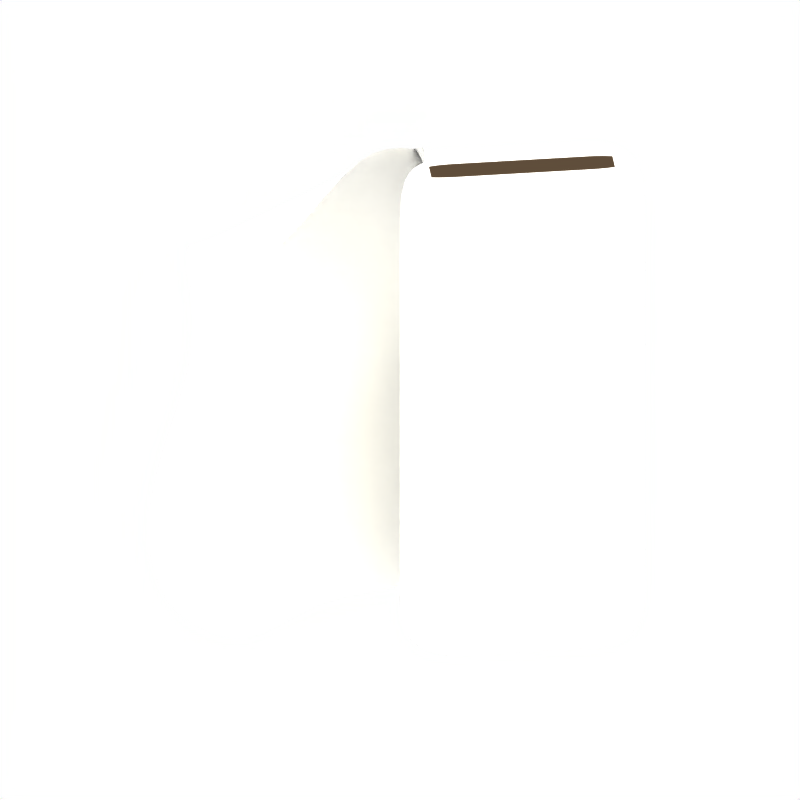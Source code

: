 # Source: cloth.blend  (saved by Blender 2.79.0; exported with 4.5.12 LTS)
import bpy
from mathutils import Matrix  # noqa: F401  (used for matrix-valued properties, if any)

bpy.ops.wm.read_factory_settings(use_empty=True)
scene = bpy.context.scene
scene.name = 'Scene'

# ---- collections
col_collection_1 = bpy.data.collections.new('Collection 1'); scene.collection.children.link(col_collection_1)
col_collection_20 = bpy.data.collections.new('Collection 20'); scene.collection.children.link(col_collection_20)

# ---- materials (node trees are filled in below, after node groups)
mat_playercolor = bpy.data.materials.new('PlayerColor')
mat_playercolor.alpha_threshold = 0.0
mat_playercolor.preview_render_type = 'SHADERBALL'
mat_playercolor.diffuse_color = (1.0, 1.0, 1.0, 1.0)
mat_playercolor.roughness = 0.5
mat_playercolor.line_color = (0.0, 0.0, 0.0, 1.0)
mat_material_001 = bpy.data.materials.new('Material.001')
mat_material_001.alpha_threshold = 0.0
mat_material_001.diffuse_color = (0.2798, 0.2284, 0.1769, 1.0)
mat_material_001.roughness = 0.5
mat_material_001.line_color = (0.0, 0.0, 0.0, 1.0)

# ---- material node trees

# ---- world
world_world = bpy.data.worlds.new('World'); scene.world = world_world
world_world.color = (1.0, 1.0, 1.0)
world_world.use_sun_shadow = False
world_world.sun_shadow_jitter_overblur = 0.0
world_world.cycles.sampling_method = 'NONE'
world_world.cycles.sample_map_resolution = 256

# ---- cameras
cam_mainview = bpy.data.cameras.new('MainView')
cam_mainview.type = 'ORTHO'
cam_mainview.passepartout_alpha = 0.2
cam_mainview.clip_start = 0.2
cam_mainview.clip_end = 100.0
cam_mainview.lens = 35.0
cam_mainview.sensor_width = 32.0
cam_mainview.sensor_height = 18.0
cam_mainview.ortho_scale = 6.5
cam_mainview.display_size = 0.8
cam_mainview.show_passepartout = False
cam_mainview.show_safe_areas = True
cam_mainview.dof.focus_distance = 0.0
cam_mainview.dof.aperture_fstop = 128.0

# ---- lights
light_hightlight = bpy.data.lights.new('HightLight', 'SUN')
light_hightlight.color = (0.7556, 0.7973, 0.9923)
light_hightlight.transmission_factor = 0.0
light_hightlight.angle = 1.571
light_hightlight.energy = 0.65
light_hightlight.shadow_buffer_clip_start = 0.5
light_hightlight.shadow_soft_size = 1.0
light_hightlight.shadow_cascade_max_distance = 1000.0
light_hightlight.cycles.use_multiple_importance_sampling = False
light_mainlight = bpy.data.lights.new('MainLight', 'SUN')
light_mainlight.color = (1.0, 0.911, 0.549)
light_mainlight.transmission_factor = 0.0
light_mainlight.angle = 1.571
light_mainlight.energy = 0.85
light_mainlight.shadow_buffer_clip_start = 0.5
light_mainlight.shadow_soft_size = 1.0
light_mainlight.shadow_cascade_max_distance = 1000.0
light_mainlight.cycles.use_multiple_importance_sampling = False
light_shadowgenerator = bpy.data.lights.new('ShadowGenerator', 'SUN')
light_shadowgenerator.transmission_factor = 0.0
light_shadowgenerator.angle = 1.571
light_shadowgenerator.energy = 0.0
light_shadowgenerator.shadow_buffer_clip_start = 0.5
light_shadowgenerator.shadow_soft_size = 1.0
light_shadowgenerator.shadow_cascade_max_distance = 1000.0
light_shadowgenerator.cycles.use_multiple_importance_sampling = False

# ---- meshes
me_cube = bpy.data.meshes.new('Cube')
me_cube.from_pydata([(0.8633, 0.6199, -1.58), (-0.02138, -1.0, -1.58), (-0.01153, -1.0, -1.58), (-0.01153, 1.0, -1.58), (0.7624, 0.7915, 2.539), (-0.02138, -1.0, 2.75), (-0.01153, -1.0, 2.75), (-0.01153, 1.0, 2.75), (-0.01645, -1.0, -1.58), (0.4247, -2.98e-08, -1.58), (-0.01645, 1.0, -1.58), (-0.4247, 2.682e-07, -1.58), (0.4247, -5.662e-07, 2.75), (-0.01645, -1.0, 2.75), (-0.4247, 1.788e-07, 2.75), (-0.01645, 1.0, 2.75), (-0.02138, -1.0, 0.5852), (0.8633, 0.6199, 0.5852), (-0.01153, -1.0, 0.5852), (-0.01153, 1.0, 0.5852), (2.585e-08, 1.192e-07, -1.58), (-5.01e-08, -1.937e-07, 2.75), (0.4247, -2.98e-07, 0.5852), (-0.01645, -1.0, 0.5852), (-0.4247, 2.235e-07, 0.5852), (-0.01645, 1.0, 0.5852), (-0.01892, -1.0, -1.58), (-0.01399, -1.0, -1.58), (0.4247, 0.5, -1.58), (0.4247, -0.5, -1.58), (-0.01892, 1.0, -1.58), (-0.01399, 1.0, -1.58), (-0.4247, -0.5, -1.58), (-0.4247, 0.5, -1.58), (0.4247, 0.5, 2.75), (0.4247, -0.5, 2.75), (-0.01892, -1.0, 2.75), (-0.01399, -1.0, 2.75), (-0.4247, -0.5, 2.75), (-0.4247, 0.5, 2.75), (-0.01892, 1.0, 2.75), (-0.01399, 1.0, 2.75), (-0.02138, -1.0, -0.4973), (-0.02138, -1.0, 1.668), (0.8633, 0.6199, -0.4973), (0.8633, 0.6199, 1.668), (-0.01153, -1.0, -0.4973), (-0.01153, -1.0, 1.668), (-0.01153, 1.0, -0.4973), (-0.01153, 1.0, 1.668), (5.33e-10, -0.5, -1.58), (0.2124, 4.47e-08, -1.58), (5.117e-08, 0.5, -1.58), (-0.2124, 1.937e-07, -1.58), (-0.2124, -7.451e-09, 2.75), (3.218e-08, 0.5, 2.75), (0.2124, -3.8e-07, 2.75), (-1.324e-07, -0.5, 2.75), (0.4247, -4.321e-07, 1.668), (0.4247, 0.5, 0.5852), (0.4247, -1.639e-07, -0.4973), (0.4247, -0.5, 0.5852), (-0.01645, -1.0, 1.668), (-0.01892, -1.0, 0.5852), (-0.01645, -1.0, -0.4973), (-0.01399, -1.0, 0.5852), (-0.4247, 2.012e-07, 1.668), (-0.4247, -0.5, 0.5852), (-0.4247, 2.459e-07, -0.4973), (-0.4247, 0.5, 0.5852), (-0.01645, 1.0, -0.4973), (-0.01892, 1.0, 0.5852), (-0.01645, 1.0, 1.668), (-0.01399, 1.0, 0.5852), (0.2124, -0.5, -1.58), (0.2124, 0.5, -1.58), (-0.2124, -0.5, -1.58), (-0.2124, 0.5, -1.58), (-0.2124, 0.5, 2.75), (0.2124, 0.5, 2.75), (-0.2124, -0.5, 2.75), (0.2124, -0.5, 2.75), (0.4247, 0.5, 1.668), (0.4247, 0.5, -0.4973), (0.4247, -0.5, 1.668), (0.4247, -0.5, -0.4973), (-0.01892, -1.0, 1.668), (-0.01892, -1.0, -0.4973), (-0.01399, -1.0, 1.668), (-0.01399, -1.0, -0.4973), (-0.4247, -0.5, 1.668), (-0.4247, -0.5, -0.4973), (-0.4247, 0.5, 1.668), (-0.4247, 0.5, -0.4973), (-0.01892, 1.0, -0.4973), (-0.01892, 1.0, 1.668), (-0.01399, 1.0, -0.4973), (-0.01399, 1.0, 1.668), (-0.02015, -1.0, -1.58), (-0.01768, -1.0, -1.58), (-0.01276, -1.0, -1.58), (-0.01522, -1.0, -1.58), (0.4247, 0.75, -1.58), (0.4247, 0.25, -1.58), (0.4247, -0.75, -1.58), (0.4247, -0.25, -1.58), (-0.02015, 1.0, -1.58), (-0.01768, 1.0, -1.58), (-0.01276, 1.0, -1.58), (-0.01522, 1.0, -1.58), (-0.4247, -0.75, -1.58), (-0.4247, -0.25, -1.58), (-0.4247, 0.75, -1.58), (-0.4247, 0.25, -1.58), (0.4247, 0.75, 2.75), (0.4247, 0.25, 2.75), (0.4247, -0.75, 2.75), (0.4247, -0.25, 2.75), (-0.02015, -1.0, 2.75), (-0.01768, -1.0, 2.75), (-0.01276, -1.0, 2.75), (-0.01522, -1.0, 2.75), (-0.4247, -0.75, 2.75), (-0.4247, -0.25, 2.75), (-0.4247, 0.75, 2.75), (-0.4247, 0.25, 2.75), (-0.02015, 1.0, 2.75), (-0.01768, 1.0, 2.75), (-0.01276, 1.0, 2.75), (-0.01522, 1.0, 2.75), (-0.02138, -1.0, -1.039), (-0.02138, -1.0, 0.04394), (-0.02138, -1.0, 2.209), (-0.02138, -1.0, 1.126), (0.8633, 0.6199, -1.039), (0.8633, 0.6199, 0.04394), (0.8633, 0.6199, 2.209), (0.8633, 0.6199, 1.126), (-0.01153, -1.0, -1.039), (-0.01153, -1.0, 0.04394), (-0.01153, -1.0, 2.209), (-0.01153, -1.0, 1.126), (-0.01153, 1.0, -1.039), (-0.01153, 1.0, 0.04394), (-0.01153, 1.0, 2.209), (-0.01153, 1.0, 1.126), (-1.213e-08, -0.75, -1.58), (1.319e-08, -0.25, -1.58), (0.3185, 7.451e-09, -1.58), (0.1062, 8.196e-08, -1.58), (6.382e-08, 0.75, -1.58), (3.851e-08, 0.25, -1.58), (-0.3185, 2.31e-07, -1.58), (-0.1062, 1.565e-07, -1.58), (-0.3186, 8.568e-08, 2.75), (-0.1062, -1.006e-07, 2.75), (7.332e-08, 0.75, 2.75), (-8.961e-09, 0.25, 2.75), (0.3185, -4.731e-07, 2.75), (0.1062, -2.868e-07, 2.75), (-1.735e-07, -0.75, 2.75), (-9.124e-08, -0.25, 2.75), (0.4247, -4.992e-07, 2.209), (0.4247, -3.651e-07, 1.126), (0.4247, 0.75, 0.5852), (0.4247, 0.25, 0.5852), (0.4247, -9.686e-08, -1.039), (0.4247, -2.31e-07, 0.04394), (0.4247, -0.75, 0.5852), (0.4247, -0.25, 0.5852), (-0.01645, -1.0, 2.209), (-0.01645, -1.0, 1.126), (-0.02015, -1.0, 0.5852), (-0.01768, -1.0, 0.5852), (-0.01645, -1.0, -1.039), (-0.01645, -1.0, 0.04394), (-0.01276, -1.0, 0.5852), (-0.01522, -1.0, 0.5852), (-0.4247, 1.9e-07, 2.209), (-0.4247, 2.123e-07, 1.126), (-0.4247, -0.75, 0.5852), (-0.4247, -0.25, 0.5852), (-0.4247, 2.57e-07, -1.039), (-0.4247, 2.347e-07, 0.04394), (-0.4247, 0.75, 0.5852), (-0.4247, 0.25, 0.5852), (-0.01645, 1.0, -1.039), (-0.01645, 1.0, 0.04394), (-0.02015, 1.0, 0.5852), (-0.01768, 1.0, 0.5852), (-0.01645, 1.0, 2.209), (-0.01645, 1.0, 1.126), (-0.01276, 1.0, 0.5852), (-0.01522, 1.0, 0.5852), (0.2124, -0.75, -1.58), (0.3185, -0.5, -1.58), (0.2124, -0.25, -1.58), (0.1062, -0.5, -1.58), (0.2124, 0.25, -1.58), (0.3185, 0.5, -1.58), (0.2124, 0.75, -1.58), (0.1062, 0.5, -1.58), (-0.2124, -0.75, -1.58), (-0.1062, -0.5, -1.58), (-0.2124, -0.25, -1.58), (-0.3185, -0.5, -1.58), (-0.2124, 0.25, -1.58), (-0.1062, 0.5, -1.58), (-0.2124, 0.75, -1.58), (-0.3185, 0.5, -1.58), (-0.3185, 0.5, 2.75), (-0.2124, 0.75, 2.75), (-0.1062, 0.5, 2.75), (-0.2124, 0.25, 2.75), (0.1062, 0.5, 2.75), (0.2124, 0.75, 2.75), (0.3186, 0.5, 2.75), (0.2124, 0.25, 2.75), (-0.3186, -0.5, 2.75), (-0.2124, -0.25, 2.75), (-0.1062, -0.5, 2.75), (-0.2124, -0.75, 2.75), (0.1062, -0.5, 2.75), (0.2124, -0.25, 2.75), (0.3185, -0.5, 2.75), (0.2124, -0.75, 2.75), (0.4247, 0.5, 2.209), (0.4247, 0.75, 1.668), (0.4247, 0.5, 1.126), (0.4247, 0.25, 1.668), (0.4247, 0.5, 0.04394), (0.4247, 0.75, -0.4973), (0.4247, 0.5, -1.039), (0.4247, 0.25, -0.4973), (0.4247, -0.5, 2.209), (0.4247, -0.25, 1.668), (0.4247, -0.5, 1.126), (0.4247, -0.75, 1.668), (0.4247, -0.5, 0.04394), (0.4247, -0.25, -0.4973), (0.4247, -0.5, -1.039), (0.4247, -0.75, -0.4973), (-0.01892, -1.0, 2.209), (-0.02015, -1.0, 1.668), (-0.01892, -1.0, 1.126), (-0.01768, -1.0, 1.668), (-0.01892, -1.0, 0.04394), (-0.02015, -1.0, -0.4973), (-0.01892, -1.0, -1.039), (-0.01768, -1.0, -0.4973), (-0.01399, -1.0, 2.209), (-0.01522, -1.0, 1.668), (-0.01399, -1.0, 1.126), (-0.01276, -1.0, 1.668), (-0.01399, -1.0, 0.04394), (-0.01522, -1.0, -0.4973), (-0.01399, -1.0, -1.039), (-0.01276, -1.0, -0.4973), (-0.4247, -0.5, 2.209), (-0.4247, -0.75, 1.668), (-0.4247, -0.5, 1.126), (-0.4247, -0.25, 1.668), (-0.4247, -0.5, 0.04394), (-0.4247, -0.75, -0.4973), (-0.4247, -0.5, -1.039), (-0.4247, -0.25, -0.4973), (-0.4247, 0.5, 2.209), (-0.4247, 0.25, 1.668), (-0.4247, 0.5, 1.126), (-0.4247, 0.75, 1.668), (-0.4247, 0.5, 0.04394), (-0.4247, 0.25, -0.4973), (-0.4247, 0.5, -1.039), (-0.4247, 0.75, -0.4973), (-0.01892, 1.0, -1.039), (-0.02015, 1.0, -0.4973), (-0.01892, 1.0, 0.04394), (-0.01768, 1.0, -0.4973), (-0.01892, 1.0, 1.126), (-0.02015, 1.0, 1.668), (-0.01892, 1.0, 2.209), (-0.01768, 1.0, 1.668), (-0.01399, 1.0, -1.039), (-0.01522, 1.0, -0.4973), (-0.01399, 1.0, 0.04394), (-0.01276, 1.0, -0.4973), (-0.01399, 1.0, 1.126), (-0.01522, 1.0, 1.668), (-0.01399, 1.0, 2.209), (-0.01276, 1.0, 1.668), (0.3185, -0.75, -1.58), (0.3185, -0.25, -1.58), (0.1062, -0.75, -1.58), (0.1062, -0.25, -1.58), (0.3185, 0.25, -1.58), (0.3185, 0.75, -1.58), (0.1062, 0.25, -1.58), (0.1062, 0.75, -1.58), (-0.1062, -0.75, -1.58), (-0.1062, -0.25, -1.58), (-0.3186, -0.75, -1.58), (-0.3185, -0.25, -1.58), (-0.1062, 0.25, -1.58), (-0.1062, 0.75, -1.58), (-0.3185, 0.25, -1.58), (-0.3185, 0.75, -1.58), (-0.3185, 0.75, 2.75), (-0.1062, 0.75, 2.75), (-0.3185, 0.25, 2.75), (-0.1062, 0.25, 2.75), (0.1062, 0.75, 2.75), (0.3186, 0.75, 2.75), (0.1062, 0.25, 2.75), (0.3185, 0.25, 2.75), (-0.3186, -0.25, 2.75), (-0.1062, -0.25, 2.75), (-0.3186, -0.75, 2.75), (-0.1062, -0.75, 2.75), (0.1062, -0.25, 2.75), (0.3185, -0.25, 2.75), (0.1062, -0.75, 2.75), (0.3185, -0.75, 2.75), (0.4247, 0.75, 2.209), (0.4247, 0.75, 1.126), (0.4247, 0.25, 2.209), (0.4247, 0.25, 1.126), (0.4247, 0.75, 0.04394), (0.4247, 0.75, -1.039), (0.4247, 0.25, 0.04394), (0.4247, 0.25, -1.039), (0.4247, -0.25, 2.209), (0.4247, -0.25, 1.126), (0.4247, -0.75, 2.209), (0.4247, -0.75, 1.126), (0.4247, -0.25, 0.04394), (0.4247, -0.25, -1.039), (0.4247, -0.75, 0.04394), (0.4247, -0.75, -1.039), (-0.02015, -1.0, 2.209), (-0.02015, -1.0, 1.126), (-0.01768, -1.0, 2.209), (-0.01768, -1.0, 1.126), (-0.02015, -1.0, 0.04394), (-0.02015, -1.0, -1.039), (-0.01768, -1.0, 0.04394), (-0.01768, -1.0, -1.039), (-0.01522, -1.0, 2.209), (-0.01522, -1.0, 1.126), (-0.01276, -1.0, 2.209), (-0.01276, -1.0, 1.126), (-0.01522, -1.0, 0.04394), (-0.01522, -1.0, -1.039), (-0.01276, -1.0, 0.04394), (-0.01276, -1.0, -1.039), (-0.4247, -0.75, 2.209), (-0.4247, -0.75, 1.126), (-0.4247, -0.25, 2.209), (-0.4247, -0.25, 1.126), (-0.4247, -0.75, 0.04394), (-0.4247, -0.75, -1.039), (-0.4247, -0.25, 0.04394), (-0.4247, -0.25, -1.039), (-0.4247, 0.25, 2.209), (-0.4247, 0.25, 1.126), (-0.4247, 0.75, 2.209), (-0.4247, 0.75, 1.126), (-0.4247, 0.25, 0.04394), (-0.4247, 0.25, -1.039), (-0.4247, 0.75, 0.04394), (-0.4247, 0.75, -1.039), (-0.02015, 1.0, -1.039), (-0.02015, 1.0, 0.04394), (-0.01768, 1.0, -1.039), (-0.01768, 1.0, 0.04394), (-0.02015, 1.0, 1.126), (-0.02015, 1.0, 2.209), (-0.01768, 1.0, 1.126), (-0.01768, 1.0, 2.209), (-0.01522, 1.0, -1.039), (-0.01522, 1.0, 0.04394), (-0.01276, 1.0, -1.039), (-0.01276, 1.0, 0.04394), (-0.01522, 1.0, 1.126), (-0.01522, 1.0, 2.209), (-0.01276, 1.0, 1.126), (-0.01276, 1.0, 2.209), (0.5122, 2.832, -1.51), (0.2748, 2.953, -1.039), (0.03728, 3.074, -0.5675), (0.2748, 2.953, 0.04394), (1.185, 2.461, 0.6105), (0.2831, 2.69, 1.416), (0.4836, 2.668, 1.765), (0.8228, 2.614, 1.773), (1.2, 2.623, 1.385), (0.7568, 1.661, -1.038), (-0.1235, 2.274, -1.04), (0.7568, 1.661, -1.579), (-0.1235, 2.274, -1.581), (0.7568, 1.661, -0.4966), (-0.1235, 2.274, -0.4984), (0.7568, 1.661, 0.04468), (-0.1235, 2.274, 0.04292), (0.7568, 1.661, 0.586), (0.7567, 1.809, 0.5044), (0.3779, 1.281, 2.822), (-0.235, 1.941, 2.239), (0.7549, 1.29, 2.434), (0.5847, 2.13, 2.158), (1.098, 1.261, 1.886), (1.101, 1.941, 1.846), (1.304, 1.205, 1.389), (0.9949, 1.861, 1.178)], [], [(104, 1, 98, 290), (29, 104, 290, 195), (290, 98, 26, 194), (195, 290, 194, 74), (105, 29, 195, 291), (9, 105, 291, 148), (291, 195, 74, 196), (148, 291, 196, 51), (194, 26, 99, 292), (74, 194, 292, 197), (292, 99, 8, 146), (197, 292, 146, 50), (196, 74, 197, 293), (51, 196, 293, 149), (293, 197, 50, 147), (149, 293, 147, 20), (103, 9, 148, 294), (28, 103, 294, 199), (294, 148, 51, 198), (199, 294, 198, 75), (102, 28, 199, 295), (295, 199, 75, 200), (106, 295, 200, 30), (198, 51, 149, 296), (75, 198, 296, 201), (296, 149, 20, 151), (201, 296, 151, 52), (200, 75, 201, 297), (30, 200, 297, 107), (297, 201, 52, 150), (107, 297, 150, 10), (146, 8, 101, 298), (50, 146, 298, 203), (298, 101, 27, 202), (203, 298, 202, 76), (147, 50, 203, 299), (20, 147, 299, 153), (299, 203, 76, 204), (153, 299, 204, 53), (202, 27, 100, 300), (76, 202, 300, 205), (300, 100, 2, 110), (205, 300, 110, 32), (204, 76, 205, 301), (53, 204, 301, 152), (301, 205, 32, 111), (152, 301, 111, 11), (151, 20, 153, 302), (52, 151, 302, 207), (302, 153, 53, 206), (207, 302, 206, 77), (150, 52, 207, 303), (10, 150, 303, 109), (303, 207, 77, 208), (109, 303, 208, 31), (206, 53, 152, 304), (77, 206, 304, 209), (304, 152, 11, 113), (209, 304, 113, 33), (208, 77, 209, 305), (31, 208, 305, 108), (305, 209, 33, 112), (108, 305, 112, 3), (128, 7, 124, 306), (41, 128, 306, 211), (306, 124, 39, 210), (211, 306, 210, 78), (129, 41, 211, 307), (15, 129, 307, 156), (307, 211, 78, 212), (156, 307, 212, 55), (210, 39, 125, 308), (78, 210, 308, 213), (308, 125, 14, 154), (213, 308, 154, 54), (212, 78, 213, 309), (55, 212, 309, 157), (309, 213, 54, 155), (157, 309, 155, 21), (127, 15, 156, 310), (40, 127, 310, 215), (310, 156, 55, 214), (215, 310, 214, 79), (126, 40, 215, 311), (311, 215, 79, 216), (114, 311, 216, 34), (214, 55, 157, 312), (79, 214, 312, 217), (312, 157, 21, 159), (217, 312, 159, 56), (216, 79, 217, 313), (34, 216, 313, 115), (313, 217, 56, 158), (115, 313, 158, 12), (154, 14, 123, 314), (54, 154, 314, 219), (314, 123, 38, 218), (219, 314, 218, 80), (155, 54, 219, 315), (21, 155, 315, 161), (315, 219, 80, 220), (161, 315, 220, 57), (218, 38, 122, 316), (80, 218, 316, 221), (316, 122, 6, 120), (221, 316, 120, 37), (220, 80, 221, 317), (57, 220, 317, 160), (317, 221, 37, 121), (160, 317, 121, 13), (159, 21, 161, 318), (56, 159, 318, 223), (318, 161, 57, 222), (223, 318, 222, 81), (158, 56, 223, 319), (12, 158, 319, 117), (319, 223, 81, 224), (117, 319, 224, 35), (222, 57, 160, 320), (81, 222, 320, 225), (320, 160, 13, 119), (225, 320, 119, 36), (224, 81, 225, 321), (35, 224, 321, 116), (321, 225, 36, 118), (116, 321, 118, 5), (136, 4, 114, 322), (45, 136, 322, 227), (322, 114, 34, 226), (227, 322, 226, 82), (137, 45, 227, 323), (17, 137, 323, 164), (323, 227, 82, 228), (164, 323, 228, 59), (226, 34, 115, 324), (82, 226, 324, 229), (324, 115, 12, 162), (229, 324, 162, 58), (228, 82, 229, 325), (59, 228, 325, 165), (325, 229, 58, 163), (165, 325, 163, 22), (135, 17, 164, 326), (44, 135, 326, 231), (326, 164, 59, 230), (231, 326, 230, 83), (134, 44, 231, 327), (0, 134, 327, 102), (327, 231, 83, 232), (102, 327, 232, 28), (230, 59, 165, 328), (83, 230, 328, 233), (328, 165, 22, 167), (233, 328, 167, 60), (232, 83, 233, 329), (28, 232, 329, 103), (329, 233, 60, 166), (103, 329, 166, 9), (162, 12, 117, 330), (58, 162, 330, 235), (330, 117, 35, 234), (235, 330, 234, 84), (163, 58, 235, 331), (22, 163, 331, 169), (331, 235, 84, 236), (169, 331, 236, 61), (234, 35, 116, 332), (84, 234, 332, 237), (332, 116, 5, 132), (237, 332, 132, 43), (236, 84, 237, 333), (61, 236, 333, 168), (333, 237, 43, 133), (168, 333, 133, 16), (167, 22, 169, 334), (60, 167, 334, 239), (334, 169, 61, 238), (239, 334, 238, 85), (166, 60, 239, 335), (9, 166, 335, 105), (335, 239, 85, 240), (105, 335, 240, 29), (238, 61, 168, 336), (85, 238, 336, 241), (336, 168, 16, 131), (241, 336, 131, 42), (240, 85, 241, 337), (29, 240, 337, 104), (337, 241, 42, 130), (104, 337, 130, 1), (132, 5, 118, 338), (43, 132, 338, 243), (338, 118, 36, 242), (243, 338, 242, 86), (133, 43, 243, 339), (16, 133, 339, 172), (339, 243, 86, 244), (172, 339, 244, 63), (242, 36, 119, 340), (86, 242, 340, 245), (340, 119, 13, 170), (245, 340, 170, 62), (244, 86, 245, 341), (63, 244, 341, 173), (341, 245, 62, 171), (173, 341, 171, 23), (131, 16, 172, 342), (42, 131, 342, 247), (342, 172, 63, 246), (247, 342, 246, 87), (130, 42, 247, 343), (1, 130, 343, 98), (343, 247, 87, 248), (98, 343, 248, 26), (246, 63, 173, 344), (87, 246, 344, 249), (344, 173, 23, 175), (249, 344, 175, 64), (248, 87, 249, 345), (26, 248, 345, 99), (345, 249, 64, 174), (99, 345, 174, 8), (170, 13, 121, 346), (62, 170, 346, 251), (346, 121, 37, 250), (251, 346, 250, 88), (171, 62, 251, 347), (23, 171, 347, 177), (347, 251, 88, 252), (177, 347, 252, 65), (250, 37, 120, 348), (88, 250, 348, 253), (348, 120, 6, 140), (253, 348, 140, 47), (252, 88, 253, 349), (65, 252, 349, 176), (349, 253, 47, 141), (176, 349, 141, 18), (175, 23, 177, 350), (64, 175, 350, 255), (350, 177, 65, 254), (255, 350, 254, 89), (174, 64, 255, 351), (8, 174, 351, 101), (351, 255, 89, 256), (101, 351, 256, 27), (254, 65, 176, 352), (89, 254, 352, 257), (352, 176, 18, 139), (257, 352, 139, 46), (256, 89, 257, 353), (27, 256, 353, 100), (353, 257, 46, 138), (100, 353, 138, 2), (140, 6, 122, 354), (47, 140, 354, 259), (354, 122, 38, 258), (259, 354, 258, 90), (141, 47, 259, 355), (18, 141, 355, 180), (355, 259, 90, 260), (180, 355, 260, 67), (258, 38, 123, 356), (90, 258, 356, 261), (356, 123, 14, 178), (261, 356, 178, 66), (260, 90, 261, 357), (67, 260, 357, 181), (357, 261, 66, 179), (181, 357, 179, 24), (139, 18, 180, 358), (46, 139, 358, 263), (358, 180, 67, 262), (263, 358, 262, 91), (138, 46, 263, 359), (2, 138, 359, 110), (359, 263, 91, 264), (110, 359, 264, 32), (262, 67, 181, 360), (91, 262, 360, 265), (360, 181, 24, 183), (265, 360, 183, 68), (264, 91, 265, 361), (32, 264, 361, 111), (361, 265, 68, 182), (111, 361, 182, 11), (178, 14, 125, 362), (66, 178, 362, 267), (362, 125, 39, 266), (267, 362, 266, 92), (179, 66, 267, 363), (24, 179, 363, 185), (363, 267, 92, 268), (185, 363, 268, 69), (266, 39, 124, 364), (92, 266, 364, 269), (364, 124, 7, 144), (269, 364, 144, 49), (268, 92, 269, 365), (69, 268, 365, 184), (365, 269, 49, 145), (184, 365, 145, 19), (183, 24, 185, 366), (68, 183, 366, 271), (366, 185, 69, 270), (271, 366, 270, 93), (182, 68, 271, 367), (11, 182, 367, 113), (367, 271, 93, 272), (113, 367, 272, 33), (270, 69, 184, 368), (93, 270, 368, 273), (368, 184, 19, 143), (273, 368, 143, 48), (272, 93, 273, 369), (33, 272, 369, 112), (369, 273, 48, 142), (112, 369, 142, 3), (370, 106, 30, 274), (275, 370, 274, 94), (371, 275, 94, 276), (188, 371, 276, 71), (274, 30, 107, 372), (94, 274, 372, 277), (372, 107, 10, 186), (277, 372, 186, 70), (276, 94, 277, 373), (71, 276, 373, 189), (373, 277, 70, 187), (189, 373, 187, 25), (374, 188, 71, 278), (279, 374, 278, 95), (375, 279, 95, 280), (126, 375, 280, 40), (278, 71, 189, 376), (95, 278, 376, 281), (376, 189, 25, 191), (281, 376, 191, 72), (280, 95, 281, 377), (40, 280, 377, 127), (377, 281, 72, 190), (127, 377, 190, 15), (186, 10, 109, 378), (70, 186, 378, 283), (378, 109, 31, 282), (283, 378, 282, 96), (187, 70, 283, 379), (25, 187, 379, 193), (379, 283, 96, 284), (193, 379, 284, 73), (282, 31, 108, 380), (96, 282, 380, 285), (380, 108, 3, 142), (285, 380, 142, 48), (284, 96, 285, 381), (73, 284, 381, 192), (381, 285, 48, 143), (192, 381, 143, 19), (191, 25, 193, 382), (72, 191, 382, 287), (382, 193, 73, 286), (287, 382, 286, 97), (190, 72, 287, 383), (15, 190, 383, 129), (383, 287, 97, 288), (129, 383, 288, 41), (286, 73, 192, 384), (97, 286, 384, 289), (384, 192, 19, 145), (289, 384, 145, 49), (288, 97, 289, 385), (41, 288, 385, 128), (385, 289, 49, 144), (128, 385, 144, 7), (106, 126, 311, 295), (397, 0, 134, 395), (395, 396, 398, 397), (396, 387, 386, 398), (44, 399, 395, 134), (399, 400, 396, 395), (400, 388, 387, 396), (135, 401, 399, 44), (401, 402, 400, 399), (402, 389, 388, 400), (17, 403, 401, 135), (403, 404, 402, 401), (404, 390, 389, 402), (4, 405, 407, 136), (405, 406, 408, 407), (406, 391, 392, 408), (136, 407, 409, 45), (407, 408, 410, 409), (408, 392, 393, 410), (45, 409, 411, 137), (409, 410, 412, 411), (410, 393, 394, 412), (137, 411, 403, 17), (411, 412, 404, 403), (412, 394, 390, 404)])
me_cube.polygons.foreach_set('use_smooth', [True] * 399)
me_cube.polygons.foreach_set('material_index', [0, 0, 0, 0, 0, 0, 0, 0, 0, 0, 0, 0, 0, 0, 0, 0, 0, 0, 0, 0, 0, 0, 0, 0, 0, 0, 0, 0, 0, 0, 0, 0, 0, 0, 0, 0, 0, 0, 0, 0, 0, 0, 0, 0, 0, 0, 0, 0, 0, 0, 0, 0, 0, 0, 0, 0, 0, 0, 0, 0, 0, 0, 0, 0, 0, 0, 0, 0, 0, 0, 1, 0, 0, 0, 0, 0, 1, 0, 1, 0, 0, 1, 0, 0, 0, 0, 1, 0, 1, 0, 0, 0, 0, 0, 0, 0, 0, 0, 0, 1, 0, 1, 0, 0, 0, 0, 0, 1, 0, 0, 1, 0, 1, 0, 0, 0, 0, 0, 1, 0, 0, 0, 0, 0, 0, 0, 0, 0, 0, 0, 0, 0, 0, 0, 0, 0, 0, 0, 0, 0, 0, 0, 0, 0, 0, 0, 0, 0, 0, 0, 0, 0, 0, 0, 0, 0, 0, 0, 0, 0, 0, 0, 0, 0, 0, 0, 0, 0, 0, 0, 0, 0, 0, 0, 0, 0, 0, 0, 0, 0, 0, 0, 0, 0, 0, 0, 0, 0, 0, 0, 0, 0, 0, 0, 0, 0, 0, 0, 0, 0, 0, 0, 0, 0, 0, 0, 0, 0, 0, 0, 0, 0, 0, 0, 0, 0, 0, 0, 0, 0, 0, 0, 0, 0, 0, 0, 0, 0, 0, 0, 0, 0, 0, 0, 0, 0, 0, 0, 0, 0, 0, 0, 0, 0, 0, 0, 0, 0, 0, 0, 0, 0, 0, 0, 0, 0, 0, 0, 0, 0, 0, 0, 0, 0, 0, 0, 0, 0, 0, 0, 0, 0, 0, 0, 0, 0, 0, 0, 0, 0, 0, 0, 0, 0, 0, 0, 0, 0, 0, 0, 0, 0, 0, 0, 0, 0, 0, 0, 0, 0, 0, 0, 0, 0, 0, 0, 0, 0, 0, 0, 0, 0, 0, 0, 0, 0, 0, 0, 0, 0, 0, 0, 0, 0, 0, 0, 0, 0, 0, 0, 0, 0, 0, 0, 0, 0, 0, 0, 0, 0, 0, 0, 0, 0, 0, 0, 0, 0, 0, 0, 0, 0, 0, 0, 0, 0, 0, 0, 0, 0, 0, 0, 0, 0, 0, 0, 0, 0, 0, 0, 0, 0, 0, 0, 0, 0, 0, 0, 0, 0, 0, 0, 0, 0, 0, 0, 0, 0, 0, 0, 0, 0, 0, 0, 0, 0, 0, 0, 0])
me_cube.materials.append(mat_playercolor)
me_cube.materials.append(mat_material_001)
me_cube.use_remesh_preserve_volume = False
me_cube.use_remesh_preserve_attributes = False
me_cube.use_mirror_vertex_groups = False
me_cube.update()
me_trim = bpy.data.meshes.new('Trim')
me_trim.from_pydata([(3.111, 3.111, 7.563), (3.111, -3.111, 7.563), (-3.111, -3.111, 7.563), (-3.111, 3.111, 7.563), (-3.111, 3.111, -6.858), (-3.111, -3.111, 1.941), (3.111, 3.111, -6.858), (3.111, -3.111, 1.941)], [(1, 2), (0, 1), (0, 3), (2, 3), (3, 4), (2, 5), (0, 6), (1, 7), (6, 7), (4, 6), (4, 5), (5, 7)], [])
me_trim.use_remesh_preserve_volume = False
me_trim.use_remesh_preserve_attributes = False
me_trim.use_mirror_vertex_groups = False
me_trim.update()

# ---- objects
ob_cube = bpy.data.objects.new('Cube', me_cube)
ob_trim = bpy.data.objects.new('Trim', me_trim)
ob_mainlightcontrol = bpy.data.objects.new('MainLightControl', None)
ob_highlight = bpy.data.objects.new('HighLight', light_hightlight)
ob_cameracontrol = bpy.data.objects.new('CameraControl', None)
ob_mainview = bpy.data.objects.new('MainView', cam_mainview)
ob_mainlight = bpy.data.objects.new('MainLight', light_mainlight)
ob_shadgencontrol = bpy.data.objects.new('ShadGenControl', None)
ob_shadowgenerator = bpy.data.objects.new('ShadowGenerator', light_shadowgenerator)

# ---- transforms, parenting, visibility, modifiers, constraints
ob_cube.location = (-0.6549, -2.377, 1.728)
ob_cube.rotation_euler = (0.0, -0.0, 0.5402)
ob_cube.lock_rotations_4d = False
ob_cube.empty_display_type = 'ARROWS'
ob_cube.lineart.crease_threshold = 0.0
_m = ob_cube.modifiers.new('Subsurf', 'SUBSURF')
_m.uv_smooth = 'PRESERVE_CORNERS'
_m.quality = 2
_m.show_only_control_edges = False
ob_trim.location = (-0.5486, -0.9802, 1.425)
ob_trim.rotation_euler = (0.9553, -1.036e-08, -0.6379)
ob_trim.lock_rotations_4d = False
ob_trim.empty_display_type = 'ARROWS'
ob_trim.color = (0.0, 0.0, 0.0, 1.0)
ob_trim.lineart.crease_threshold = 0.0
ob_mainlightcontrol.location = (0.6496, 0.6462, -1.809e-08)
ob_mainlightcontrol.rotation_euler = (0.0, -0.0, 0.1475)
ob_mainlightcontrol.scale = (0.625, 0.625, 0.625)
ob_mainlightcontrol.lock_rotations_4d = False
ob_mainlightcontrol.empty_display_type = 'ARROWS'
ob_mainlightcontrol.empty_image_offset = (0.0, 0.0)
ob_mainlightcontrol.color = (0.0, 0.0, 0.0, 1.0)
ob_mainlightcontrol.lineart.crease_threshold = 0.0
ob_highlight.parent = ob_mainlightcontrol
ob_highlight.matrix_parent_inverse = Matrix(((1.583, 0.2352, 0.0, -1.18), (-0.2352, 1.583, 0.0, -0.8699), (7.105e-15, 8.882e-16, 1.6, 2.895e-08), (0.0, 0.0, 0.0, 1.0)))
ob_highlight.location = (-0.4087, -9.543, 0.0)
ob_highlight.lock_rotations_4d = False
ob_highlight.empty_display_type = 'ARROWS'
ob_highlight.color = (0.0, 0.0, 0.0, 1.0)
ob_highlight.lineart.crease_threshold = 0.0
ob_cameracontrol.parent = ob_mainlightcontrol
ob_cameracontrol.matrix_parent_inverse = Matrix(((1.583, 0.2352, 0.0, -1.18), (-0.2352, 1.583, 0.0, -0.8699), (7.105e-15, 8.882e-16, 1.6, 2.895e-08), (0.0, 0.0, 0.0, 1.0)))
ob_cameracontrol.location = (4.699, 1.135, -1.293)
ob_cameracontrol.rotation_euler = (-0.1745, -0.1745, -0.2015)
ob_cameracontrol.scale = (0.625, 0.625, 0.525)
ob_cameracontrol.lock_rotations_4d = False
ob_cameracontrol.empty_display_type = 'ARROWS'
ob_cameracontrol.empty_image_offset = (0.0, 0.0)
ob_cameracontrol.color = (0.0, 0.0, 0.0, 1.0)
ob_cameracontrol.lineart.crease_threshold = 0.0
ob_mainview.parent = ob_cameracontrol
ob_mainview.location = (-10.0, -10.0, 10.0)
ob_mainview.rotation_euler = (0.7854, 0.0, -0.7854)
ob_mainview.lock_rotations_4d = False
ob_mainview.empty_display_type = 'ARROWS'
ob_mainview.color = (0.0, 0.0, 0.0, 1.0)
ob_mainview.display_type = 'WIRE'
ob_mainview.lineart.crease_threshold = 0.0
_c = ob_mainview.constraints.new('TRACK_TO'); _c.name = 'AutoTrack'
_c.active = False
_c.target = ob_cameracontrol
ob_mainlight.parent = ob_mainlightcontrol
ob_mainlight.location = (-17.57, -9.77, 18.14)
ob_mainlight.rotation_euler = (0.0, 7.162e-08, -1.047)
ob_mainlight.lock_rotations_4d = False
ob_mainlight.empty_display_type = 'ARROWS'
ob_mainlight.color = (0.0, 0.0, 0.0, 1.0)
ob_mainlight.display_type = 'WIRE'
ob_mainlight.lineart.crease_threshold = 0.0
_c = ob_mainlight.constraints.new('TRACK_TO'); _c.name = 'AutoTrack.001'
_c.active = False
_c.target = ob_mainlightcontrol
ob_shadgencontrol.location = (0.9774, 0.5806, -1.809e-08)
ob_shadgencontrol.rotation_euler = (-0.07658, 0.1926, 0.2052)
ob_shadgencontrol.scale = (0.625, 0.625, 0.625)
ob_shadgencontrol.lock_rotations_4d = False
ob_shadgencontrol.empty_display_type = 'ARROWS'
ob_shadgencontrol.empty_image_offset = (0.0, 0.0)
ob_shadgencontrol.color = (0.0, 0.0, 0.0, 1.0)
ob_shadgencontrol.lineart.crease_threshold = 0.0
ob_shadowgenerator.parent = ob_shadgencontrol
ob_shadowgenerator.location = (-17.57, -9.77, 18.14)
ob_shadowgenerator.rotation_euler = (0.0, 7.162e-08, -1.047)
ob_shadowgenerator.lock_rotations_4d = False
ob_shadowgenerator.empty_display_type = 'ARROWS'
ob_shadowgenerator.color = (0.0, 0.0, 0.0, 1.0)
ob_shadowgenerator.display_type = 'WIRE'
ob_shadowgenerator.lineart.crease_threshold = 0.0
_c = ob_shadowgenerator.constraints.new('TRACK_TO'); _c.name = 'Const'
_c.target = ob_shadgencontrol

# ---- collection membership
col_collection_1.objects.link(ob_cube)
col_collection_20.objects.link(ob_trim)
col_collection_20.objects.link(ob_mainlightcontrol)
col_collection_20.objects.link(ob_highlight)
col_collection_20.objects.link(ob_cameracontrol)
col_collection_20.objects.link(ob_mainview)
col_collection_20.objects.link(ob_mainlight)
col_collection_20.objects.link(ob_shadgencontrol)
col_collection_20.objects.link(ob_shadowgenerator)

# ---- scene / render settings (as saved in the file)
scene.camera = ob_mainview
scene.frame_start = 1; scene.frame_end = 20; scene.frame_set(1)
scene.render.engine = 'BLENDER_EEVEE_NEXT'
scene.render.image_settings.compression = 90
scene.render.resolution_x = 400
scene.render.resolution_y = 400
scene.render.pixel_aspect_x = 100.0
scene.render.pixel_aspect_y = 100.0
scene.render.fps = 20
scene.render.dither_intensity = 0.0
scene.render.use_compositing = False
scene.render.use_sequencer = False
scene.render.bake_margin = 2
scene.render.bake_bias = 0.0
scene.render.use_stamp_time = False
scene.render.use_stamp_date = False
scene.render.use_stamp_frame = False
scene.render.use_stamp_camera = False
scene.render.use_stamp_scene = False
scene.render.use_stamp_filename = False
scene.render.use_stamp_render_time = False
scene.render.stamp_font_size = 0
scene.cycles.use_denoising = False
scene.cycles.samples = 10
scene.cycles.sampling_pattern = 'TABULATED_SOBOL'
scene.cycles.light_sampling_threshold = 0.0
scene.cycles.use_adaptive_sampling = False
scene.cycles.use_light_tree = False
scene.cycles.blur_glossy = 0.0
scene.cycles.volume_bounces = 1
scene.cycles.pixel_filter_type = 'GAUSSIAN'
scene.cycles.sample_clamp_indirect = 0.0
scene.view_settings.view_transform = 'Raw'
bpy.context.view_layer.update()
